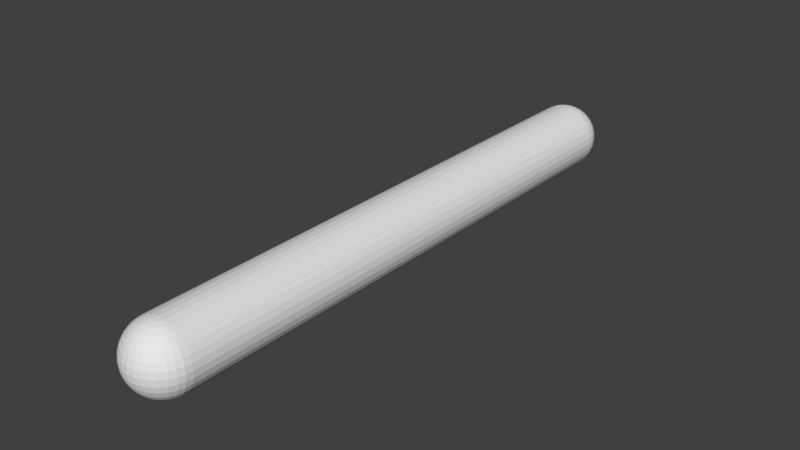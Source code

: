 # Source: laser.blend  (saved by Blender 2.79.0; exported with 4.5.12 LTS)
import bpy
from mathutils import Matrix  # noqa: F401  (used for matrix-valued properties, if any)

bpy.ops.wm.read_factory_settings(use_empty=True)
scene = bpy.context.scene
scene.name = 'Scene'

# ---- collections
col_collection_1 = bpy.data.collections.new('Collection 1'); scene.collection.children.link(col_collection_1)

# ---- materials (node trees are filled in below, after node groups)
mat_redlaser = bpy.data.materials.new('RedLaser')
mat_redlaser.alpha_threshold = 0.0
mat_redlaser.use_transparent_shadow = False
mat_redlaser.roughness = 0.5
mat_redlaser.line_color = (0.0, 0.0, 0.0, 1.0)

# ---- material node trees

# ---- world
world_world = bpy.data.worlds.new('World'); scene.world = world_world
world_world.color = (0.05088, 0.05088, 0.05088)
world_world.use_sun_shadow = False
world_world.sun_shadow_jitter_overblur = 0.0
world_world.cycles.sampling_method = 'MANUAL'

# ---- meshes
me_sphere = bpy.data.meshes.new('Sphere')
me_sphere.from_pydata([(0.1951, -8.126, 0.9808), (0.3827, -8.126, 0.9239), (0.5556, -8.126, 0.8315), (0.7071, -8.126, 0.7071), (0.8315, -8.126, 0.5556), (0.9239, -8.126, 0.3827), (0.9808, -8.126, 0.1951), (1.0, -8.126, 6.181e-08), (0.9808, -8.126, -0.1951), (0.9239, -8.126, -0.3827), (0.8315, -8.126, -0.5556), (0.7071, -8.126, -0.7071), (0.5556, -8.126, -0.8315), (0.3827, -8.126, -0.9239), (0.1951, -8.126, -0.9808), (0.1913, -8.164, 0.9808), (0.3753, -8.2, 0.9239), (0.5449, -8.234, 0.8315), (0.6935, -8.264, 0.7071), (0.8155, -8.288, 0.5556), (0.9061, -8.306, 0.3827), (0.9619, -8.317, 0.1951), (0.9808, -8.321, 6.181e-08), (0.9619, -8.317, -0.1951), (0.9061, -8.306, -0.3827), (0.8155, -8.288, -0.5556), (0.6935, -8.264, -0.7071), (0.5449, -8.234, -0.8315), (0.3753, -8.2, -0.9239), (0.1913, -8.164, -0.9808), (0.1802, -8.2, 0.9808), (0.3536, -8.272, 0.9239), (0.5133, -8.338, 0.8315), (0.6533, -8.396, 0.7071), (0.7682, -8.444, 0.5556), (0.8536, -8.479, 0.3827), (0.9061, -8.501, 0.1951), (0.9239, -8.508, 6.181e-08), (0.9061, -8.501, -0.1951), (0.8536, -8.479, -0.3827), (0.7682, -8.444, -0.5556), (0.6533, -8.396, -0.7071), (0.5133, -8.338, -0.8315), (0.3536, -8.272, -0.9239), (0.1802, -8.2, -0.9808), (0.1622, -8.234, 0.9808), (0.3182, -8.338, 0.9239), (0.4619, -8.434, 0.8315), (0.5879, -8.519, 0.7071), (0.6913, -8.588, 0.5556), (0.7682, -8.639, 0.3827), (0.8155, -8.671, 0.1951), (0.8315, -8.681, 6.181e-08), (0.8155, -8.671, -0.1951), (0.7682, -8.639, -0.3827), (0.6913, -8.588, -0.5556), (0.5879, -8.519, -0.7071), (0.4619, -8.434, -0.8315), (0.3182, -8.338, -0.9239), (0.1622, -8.234, -0.9808), (0.1379, -8.264, 0.9808), (0.2706, -8.396, 0.9239), (0.3928, -8.519, 0.8315), (0.5, -8.626, 0.7071), (0.5879, -8.714, 0.5556), (0.6533, -8.779, 0.3827), (0.6935, -8.819, 0.1951), (0.7071, -8.833, 6.181e-08), (0.6935, -8.819, -0.1951), (0.6533, -8.779, -0.3827), (0.5879, -8.714, -0.5556), (0.5, -8.626, -0.7071), (0.3928, -8.519, -0.8315), (0.2706, -8.396, -0.9239), (0.1379, -8.264, -0.9808), (0.1084, -8.288, 0.9808), (0.2126, -8.444, 0.9239), (0.3087, -8.588, 0.8315), (0.3928, -8.714, 0.7071), (0.4619, -8.817, 0.5556), (0.5133, -8.894, 0.3827), (0.5449, -8.941, 0.1951), (0.5556, -8.957, 6.181e-08), (0.5449, -8.941, -0.1951), (0.5133, -8.894, -0.3827), (0.4619, -8.817, -0.5556), (0.3928, -8.714, -0.7071), (0.3087, -8.588, -0.8315), (0.2126, -8.444, -0.9239), (0.1084, -8.288, -0.9808), (-6.008e-09, -8.126, -1.0), (0.07466, -8.306, 0.9808), (0.1464, -8.479, 0.9239), (0.2126, -8.639, 0.8315), (0.2706, -8.779, 0.7071), (0.3182, -8.894, 0.5556), (0.3536, -8.979, 0.3827), (0.3753, -9.032, 0.1951), (0.3827, -9.05, 6.181e-08), (0.3753, -9.032, -0.1951), (0.3536, -8.979, -0.3827), (0.3182, -8.894, -0.5556), (0.2706, -8.779, -0.7071), (0.2126, -8.639, -0.8315), (0.1464, -8.479, -0.9239), (0.07466, -8.306, -0.9808), (0.03806, -8.317, 0.9808), (0.07466, -8.501, 0.9239), (0.1084, -8.671, 0.8315), (0.1379, -8.819, 0.7071), (0.1622, -8.941, 0.5556), (0.1802, -9.032, 0.3827), (0.1913, -9.088, 0.1951), (0.1951, -9.107, 6.181e-08), (0.1913, -9.088, -0.1951), (0.1802, -9.032, -0.3827), (0.1622, -8.941, -0.5556), (0.1379, -8.819, -0.7071), (0.1084, -8.671, -0.8315), (0.07466, -8.501, -0.9239), (0.03806, -8.317, -0.9808), (-1.322e-08, -8.321, 0.9808), (3.521e-08, -8.508, 0.9239), (2.031e-08, -8.681, 0.8315), (-3.185e-08, -8.833, 0.7071), (-9.145e-08, -8.957, 0.5556), (5.756e-08, -9.05, 0.3827), (-9.145e-08, -9.107, 0.1951), (-1.064e-07, -9.126, 6.181e-08), (-9.145e-08, -9.107, -0.1951), (5.756e-08, -9.05, -0.3827), (-9.145e-08, -8.957, -0.5556), (-3.185e-08, -8.833, -0.7071), (-1.695e-08, -8.681, -0.8315), (-2.044e-09, -8.508, -0.9239), (-2.044e-09, -8.321, -0.9808), (-0.03806, -8.317, 0.9808), (-0.07466, -8.501, 0.9239), (-0.1084, -8.671, 0.8315), (-0.1379, -8.819, 0.7071), (-0.1622, -8.941, 0.5556), (-0.1802, -9.032, 0.3827), (-0.1913, -9.088, 0.1951), (-0.1951, -9.107, 6.181e-08), (-0.1913, -9.088, -0.1951), (-0.1802, -9.032, -0.3827), (-0.1622, -8.941, -0.5556), (-0.1379, -8.819, -0.7071), (-0.1084, -8.671, -0.8315), (-0.07466, -8.501, -0.9239), (-0.03806, -8.317, -0.9808), (-0.07466, -8.306, 0.9808), (-0.1464, -8.479, 0.9239), (-0.2126, -8.639, 0.8315), (-0.2706, -8.779, 0.7071), (-0.3182, -8.894, 0.5556), (-0.3536, -8.979, 0.3827), (-0.3753, -9.032, 0.1951), (-0.3827, -9.05, 6.181e-08), (-0.3753, -9.032, -0.1951), (-0.3536, -8.979, -0.3827), (-0.3182, -8.894, -0.5556), (-0.2706, -8.779, -0.7071), (-0.2126, -8.639, -0.8315), (-0.1464, -8.479, -0.9239), (-0.07466, -8.306, -0.9808), (-0.1084, -8.288, 0.9808), (-0.2126, -8.444, 0.9239), (-0.3087, -8.588, 0.8315), (-0.3928, -8.714, 0.7071), (-0.4619, -8.817, 0.5556), (-0.5133, -8.894, 0.3827), (-0.5449, -8.941, 0.1951), (-0.5556, -8.957, 6.181e-08), (-0.5449, -8.941, -0.1951), (-0.5133, -8.894, -0.3827), (-0.4619, -8.817, -0.5556), (-0.3928, -8.714, -0.7071), (-0.3087, -8.588, -0.8315), (-0.2126, -8.444, -0.9239), (-0.1084, -8.288, -0.9808), (-2.364e-07, -8.126, 1.0), (-0.1379, -8.264, 0.9808), (-0.2706, -8.396, 0.9239), (-0.3928, -8.519, 0.8315), (-0.5, -8.626, 0.7071), (-0.5879, -8.714, 0.5556), (-0.6533, -8.779, 0.3827), (-0.6935, -8.819, 0.1951), (-0.7071, -8.833, 6.181e-08), (-0.6935, -8.819, -0.1951), (-0.6533, -8.779, -0.3827), (-0.5879, -8.714, -0.5556), (-0.5, -8.626, -0.7071), (-0.3928, -8.519, -0.8315), (-0.2706, -8.396, -0.9239), (-0.1379, -8.264, -0.9808), (-0.1622, -8.234, 0.9808), (-0.3182, -8.338, 0.9239), (-0.4619, -8.434, 0.8315), (-0.5879, -8.519, 0.7071), (-0.6913, -8.588, 0.5556), (-0.7682, -8.639, 0.3827), (-0.8155, -8.671, 0.1951), (-0.8315, -8.681, 6.181e-08), (-0.8155, -8.671, -0.1951), (-0.7682, -8.639, -0.3827), (-0.6913, -8.588, -0.5556), (-0.5879, -8.519, -0.7071), (-0.4619, -8.434, -0.8315), (-0.3182, -8.338, -0.9239), (-0.1622, -8.234, -0.9808), (-0.1802, -8.2, 0.9808), (-0.3536, -8.272, 0.9239), (-0.5133, -8.338, 0.8315), (-0.6533, -8.396, 0.7071), (-0.7682, -8.444, 0.5556), (-0.8536, -8.479, 0.3827), (-0.9061, -8.501, 0.1951), (-0.9239, -8.508, 6.181e-08), (-0.9061, -8.501, -0.1951), (-0.8536, -8.479, -0.3827), (-0.7682, -8.444, -0.5556), (-0.6533, -8.396, -0.7071), (-0.5133, -8.338, -0.8315), (-0.3536, -8.272, -0.9239), (-0.1802, -8.2, -0.9808), (-0.1913, -8.164, 0.9808), (-0.3753, -8.2, 0.9239), (-0.5449, -8.234, 0.8315), (-0.6935, -8.264, 0.7071), (-0.8155, -8.288, 0.5556), (-0.9061, -8.306, 0.3827), (-0.9619, -8.317, 0.1951), (-0.9808, -8.321, 6.181e-08), (-0.9619, -8.317, -0.1951), (-0.9061, -8.306, -0.3827), (-0.8155, -8.288, -0.5556), (-0.6935, -8.264, -0.7071), (-0.5449, -8.234, -0.8315), (-0.3753, -8.2, -0.9239), (-0.1913, -8.164, -0.9808), (-0.1951, -8.126, 0.9808), (-0.3827, -8.126, 0.9239), (-0.5556, -8.126, 0.8315), (-0.7071, -8.126, 0.7071), (-0.8315, -8.126, 0.5556), (-0.9239, -8.126, 0.3827), (-0.9808, -8.126, 0.1951), (-1.0, -8.126, 6.181e-08), (-0.9808, -8.126, -0.1951), (-0.9239, -8.126, -0.3827), (-0.8315, -8.126, -0.5556), (-0.7071, -8.126, -0.7071), (-0.5556, -8.126, -0.8315), (-0.3827, -8.126, -0.9239), (-0.1951, -8.126, -0.9808), (-0.1951, 8.126, 0.9808), (-0.3827, 8.126, 0.9239), (-0.5556, 8.126, 0.8315), (-0.7071, 8.126, 0.7071), (-0.8315, 8.126, 0.5556), (-0.9239, 8.126, 0.3827), (-0.9808, 8.126, 0.1951), (-1.0, 8.126, 6.181e-08), (-0.9808, 8.126, -0.1951), (-0.9239, 8.126, -0.3827), (-0.8315, 8.126, -0.5556), (-0.7071, 8.126, -0.7071), (-0.5556, 8.126, -0.8315), (-0.3827, 8.126, -0.9239), (-0.1951, 8.126, -0.9808), (-0.1913, 8.164, 0.9808), (-0.3753, 8.2, 0.9239), (-0.5449, 8.234, 0.8315), (-0.6935, 8.264, 0.7071), (-0.8155, 8.288, 0.5556), (-0.9061, 8.306, 0.3827), (-0.9619, 8.317, 0.1951), (-0.9808, 8.321, 6.181e-08), (-0.9619, 8.317, -0.1951), (-0.9061, 8.306, -0.3827), (-0.8155, 8.288, -0.5556), (-0.6935, 8.264, -0.7071), (-0.5449, 8.234, -0.8315), (-0.3753, 8.2, -0.9239), (-0.1913, 8.164, -0.9808), (-0.1802, 8.2, 0.9808), (-0.3536, 8.272, 0.9239), (-0.5133, 8.338, 0.8315), (-0.6533, 8.396, 0.7071), (-0.7682, 8.444, 0.5556), (-0.8536, 8.479, 0.3827), (-0.9061, 8.501, 0.1951), (-0.9239, 8.508, 6.181e-08), (-0.9061, 8.501, -0.1951), (-0.8536, 8.479, -0.3827), (-0.7682, 8.444, -0.5556), (-0.6533, 8.396, -0.7071), (-0.5133, 8.338, -0.8315), (-0.3536, 8.272, -0.9239), (-0.1802, 8.2, -0.9808), (-0.1622, 8.234, 0.9808), (-0.3182, 8.338, 0.9239), (-0.4619, 8.434, 0.8315), (-0.5879, 8.519, 0.7071), (-0.6913, 8.588, 0.5556), (-0.7682, 8.639, 0.3827), (-0.8155, 8.671, 0.1951), (-0.8315, 8.681, 6.181e-08), (-0.8155, 8.671, -0.1951), (-0.7682, 8.639, -0.3827), (-0.6913, 8.588, -0.5556), (-0.5879, 8.519, -0.7071), (-0.4619, 8.434, -0.8315), (-0.3182, 8.338, -0.9239), (-0.1622, 8.234, -0.9808), (-0.138, 8.264, 0.9808), (-0.2706, 8.396, 0.9239), (-0.3928, 8.519, 0.8315), (-0.5, 8.626, 0.7071), (-0.5879, 8.714, 0.5556), (-0.6533, 8.779, 0.3827), (-0.6935, 8.819, 0.1951), (-0.7071, 8.833, 6.181e-08), (-0.6935, 8.819, -0.1951), (-0.6533, 8.779, -0.3827), (-0.5879, 8.714, -0.5556), (-0.5, 8.626, -0.7071), (-0.3928, 8.519, -0.8315), (-0.2706, 8.396, -0.9239), (-0.138, 8.264, -0.9808), (-0.1084, 8.288, 0.9808), (-0.2126, 8.444, 0.9239), (-0.3087, 8.588, 0.8315), (-0.3928, 8.714, 0.7071), (-0.4619, 8.817, 0.5556), (-0.5133, 8.894, 0.3827), (-0.5449, 8.941, 0.1951), (-0.5556, 8.957, 6.181e-08), (-0.5449, 8.941, -0.1951), (-0.5133, 8.894, -0.3827), (-0.4619, 8.817, -0.5556), (-0.3928, 8.714, -0.7071), (-0.3087, 8.588, -0.8315), (-0.2126, 8.444, -0.9239), (-0.1084, 8.288, -0.9808), (-7.164e-07, 8.126, -1.0), (-0.07466, 8.306, 0.9808), (-0.1464, 8.479, 0.9239), (-0.2126, 8.639, 0.8315), (-0.2706, 8.779, 0.7071), (-0.3182, 8.894, 0.5556), (-0.3536, 8.979, 0.3827), (-0.3753, 9.032, 0.1951), (-0.3827, 9.05, 6.181e-08), (-0.3753, 9.032, -0.1951), (-0.3536, 8.979, -0.3827), (-0.3182, 8.894, -0.5556), (-0.2706, 8.779, -0.7071), (-0.2126, 8.639, -0.8315), (-0.1464, 8.479, -0.9239), (-0.07466, 8.306, -0.9808), (-0.03806, 8.317, 0.9808), (-0.07466, 8.501, 0.9239), (-0.1084, 8.671, 0.8315), (-0.138, 8.819, 0.7071), (-0.1622, 8.941, 0.5556), (-0.1802, 9.032, 0.3827), (-0.1913, 9.088, 0.1951), (-0.1951, 9.107, 6.181e-08), (-0.1913, 9.088, -0.1951), (-0.1802, 9.032, -0.3827), (-0.1622, 8.941, -0.5556), (-0.138, 8.819, -0.7071), (-0.1084, 8.671, -0.8315), (-0.07466, 8.501, -0.9239), (-0.03806, 8.317, -0.9808), (-7.727e-07, 8.321, 0.9808), (-8.823e-07, 8.508, 0.9239), (-9.237e-07, 8.681, 0.8315), (-9.209e-07, 8.833, 0.7071), (-9.019e-07, 8.957, 0.5556), (-1.081e-06, 9.05, 0.3827), (-9.505e-07, 9.107, 0.1951), (-9.419e-07, 9.126, 6.181e-08), (-9.505e-07, 9.107, -0.1951), (-1.081e-06, 9.05, -0.3827), (-9.019e-07, 8.957, -0.5556), (-9.209e-07, 8.833, -0.7071), (-8.865e-07, 8.681, -0.8315), (-8.45e-07, 8.508, -0.9239), (-7.839e-07, 8.321, -0.9808), (0.03806, 8.317, 0.9808), (0.07466, 8.501, 0.9239), (0.1084, 8.671, 0.8315), (0.1379, 8.819, 0.7071), (0.1622, 8.941, 0.5556), (0.1802, 9.032, 0.3827), (0.1913, 9.088, 0.1951), (0.1951, 9.107, 6.181e-08), (0.1913, 9.088, -0.1951), (0.1802, 9.032, -0.3827), (0.1622, 8.941, -0.5556), (0.1379, 8.819, -0.7071), (0.1084, 8.671, -0.8315), (0.07466, 8.501, -0.9239), (0.03806, 8.317, -0.9808), (0.07466, 8.306, 0.9808), (0.1464, 8.479, 0.9239), (0.2126, 8.639, 0.8315), (0.2706, 8.779, 0.7071), (0.3182, 8.894, 0.5556), (0.3536, 8.979, 0.3827), (0.3753, 9.032, 0.1951), (0.3827, 9.05, 6.181e-08), (0.3753, 9.032, -0.1951), (0.3536, 8.979, -0.3827), (0.3182, 8.894, -0.5556), (0.2706, 8.779, -0.7071), (0.2126, 8.639, -0.8315), (0.1464, 8.479, -0.9239), (0.07466, 8.306, -0.9808), (0.1084, 8.288, 0.9808), (0.2126, 8.444, 0.9239), (0.3087, 8.588, 0.8315), (0.3928, 8.714, 0.7071), (0.4619, 8.817, 0.5556), (0.5133, 8.894, 0.3827), (0.5449, 8.941, 0.1951), (0.5556, 8.957, 6.181e-08), (0.5449, 8.941, -0.1951), (0.5133, 8.894, -0.3827), (0.4619, 8.817, -0.5556), (0.3928, 8.714, -0.7071), (0.3087, 8.588, -0.8315), (0.2126, 8.444, -0.9239), (0.1084, 8.288, -0.9808), (-4.86e-07, 8.126, 1.0), (0.1379, 8.264, 0.9808), (0.2706, 8.396, 0.9239), (0.3928, 8.519, 0.8315), (0.5, 8.626, 0.7071), (0.5879, 8.714, 0.5556), (0.6533, 8.779, 0.3827), (0.6935, 8.819, 0.1951), (0.7071, 8.833, 6.181e-08), (0.6935, 8.819, -0.1951), (0.6533, 8.779, -0.3827), (0.5879, 8.714, -0.5556), (0.5, 8.626, -0.7071), (0.3928, 8.519, -0.8315), (0.2706, 8.396, -0.9239), (0.1379, 8.264, -0.9808), (0.1622, 8.234, 0.9808), (0.3182, 8.338, 0.9239), (0.4619, 8.434, 0.8315), (0.5879, 8.519, 0.7071), (0.6913, 8.588, 0.5556), (0.7682, 8.639, 0.3827), (0.8155, 8.671, 0.1951), (0.8315, 8.681, 6.181e-08), (0.8155, 8.671, -0.1951), (0.7682, 8.639, -0.3827), (0.6913, 8.588, -0.5556), (0.5879, 8.519, -0.7071), (0.4619, 8.434, -0.8315), (0.3182, 8.338, -0.9239), (0.1622, 8.234, -0.9808), (0.1802, 8.2, 0.9808), (0.3536, 8.272, 0.9239), (0.5133, 8.338, 0.8315), (0.6533, 8.396, 0.7071), (0.7682, 8.444, 0.5556), (0.8536, 8.479, 0.3827), (0.9061, 8.501, 0.1951), (0.9239, 8.508, 6.181e-08), (0.9061, 8.501, -0.1951), (0.8536, 8.479, -0.3827), (0.7682, 8.444, -0.5556), (0.6533, 8.396, -0.7071), (0.5133, 8.338, -0.8315), (0.3536, 8.272, -0.9239), (0.1802, 8.2, -0.9808), (0.1913, 8.164, 0.9808), (0.3753, 8.2, 0.9239), (0.5449, 8.234, 0.8315), (0.6935, 8.264, 0.7071), (0.8155, 8.288, 0.5556), (0.9061, 8.306, 0.3827), (0.9619, 8.317, 0.1951), (0.9808, 8.321, 6.181e-08), (0.9619, 8.317, -0.1951), (0.9061, 8.306, -0.3827), (0.8155, 8.288, -0.5556), (0.6935, 8.264, -0.7071), (0.5449, 8.234, -0.8315), (0.3753, 8.2, -0.9239), (0.1913, 8.164, -0.9808), (0.1951, 8.126, 0.9808), (0.3827, 8.126, 0.9239), (0.5556, 8.126, 0.8315), (0.7071, 8.126, 0.7071), (0.8315, 8.126, 0.5556), (0.9239, 8.126, 0.3827), (0.9808, 8.126, 0.1951), (1.0, 8.126, 6.181e-08), (0.9808, 8.126, -0.1951), (0.9239, 8.126, -0.3827), (0.8315, 8.126, -0.5556), (0.7071, 8.126, -0.7071), (0.5556, 8.126, -0.8315), (0.3827, 8.126, -0.9239), (0.1951, 8.126, -0.9808), (-6.008e-09, 8.0, 1.0), (-6.008e-09, -8.0, 1.0), (0.1951, 8.0, 0.9808), (0.1951, -8.0, 0.9808), (0.3827, 8.0, 0.9239), (0.3827, -8.0, 0.9239), (0.5556, 8.0, 0.8315), (0.5556, -8.0, 0.8315), (0.7071, 8.0, 0.7071), (0.7071, -8.0, 0.7071), (0.8315, 8.0, 0.5556), (0.8315, -8.0, 0.5556), (0.9239, 8.0, 0.3827), (0.9239, -8.0, 0.3827), (0.9808, 8.0, 0.1951), (0.9808, -8.0, 0.1951), (1.0, 8.0, 4.115e-07), (1.0, -8.0, -2.879e-07), (0.9808, 8.0, -0.1951), (0.9808, -8.0, -0.1951), (0.9239, 8.0, -0.3827), (0.9239, -8.0, -0.3827), (0.8315, 8.0, -0.5556), (0.8315, -8.0, -0.5556), (0.7071, 8.0, -0.7071), (0.7071, -8.0, -0.7071), (0.5556, 8.0, -0.8315), (0.5556, -8.0, -0.8315), (0.3827, 8.0, -0.9239), (0.3827, -8.0, -0.9239), (0.1951, 8.0, -0.9808), (0.1951, -8.0, -0.9808), (-3.318e-07, 8.0, -1.0), (-3.318e-07, -8.0, -1.0), (-0.1951, 8.0, -0.9808), (-0.1951, -8.0, -0.9808), (-0.3827, 8.0, -0.9239), (-0.3827, -8.0, -0.9239), (-0.5556, 8.0, -0.8315), (-0.5556, -8.0, -0.8315), (-0.7071, 8.0, -0.7071), (-0.7071, -8.0, -0.7071), (-0.8315, 8.0, -0.5556), (-0.8315, -8.0, -0.5556), (-0.9239, 8.0, -0.3827), (-0.9239, -8.0, -0.3827), (-0.9808, 8.0, -0.1951), (-0.9808, -8.0, -0.1951), (-1.0, 8.0, 1.302e-06), (-1.0, -8.0, 6.022e-07), (-0.9808, 8.0, 0.1951), (-0.9808, -8.0, 0.1951), (-0.9239, 8.0, 0.3827), (-0.9239, -8.0, 0.3827), (-0.8315, 8.0, 0.5556), (-0.8315, -8.0, 0.5556), (-0.7071, 8.0, 0.7071), (-0.7071, -8.0, 0.7071), (-0.5556, 8.0, 0.8315), (-0.5556, -8.0, 0.8315), (-0.3827, 8.0, 0.9239), (-0.3827, -8.0, 0.9239), (-0.1951, 8.0, 0.9808), (-0.1951, -8.0, 0.9808)], [], [(1, 0, 15, 16), (9, 8, 23, 24), (2, 1, 16, 17), (10, 9, 24, 25), (3, 2, 17, 18), (11, 10, 25, 26), (4, 3, 18, 19), (12, 11, 26, 27), (5, 4, 19, 20), (13, 12, 27, 28), (6, 5, 20, 21), (14, 13, 28, 29), (7, 6, 21, 22), (0, 181, 15), (90, 14, 29), (8, 7, 22, 23), (20, 19, 34, 35), (28, 27, 42, 43), (21, 20, 35, 36), (29, 28, 43, 44), (22, 21, 36, 37), (15, 181, 30), (90, 29, 44), (23, 22, 37, 38), (16, 15, 30, 31), (24, 23, 38, 39), (17, 16, 31, 32), (25, 24, 39, 40), (18, 17, 32, 33), (26, 25, 40, 41), (19, 18, 33, 34), (27, 26, 41, 42), (39, 38, 53, 54), (32, 31, 46, 47), (40, 39, 54, 55), (33, 32, 47, 48), (41, 40, 55, 56), (34, 33, 48, 49), (42, 41, 56, 57), (35, 34, 49, 50), (43, 42, 57, 58), (36, 35, 50, 51), (44, 43, 58, 59), (37, 36, 51, 52), (30, 181, 45), (90, 44, 59), (38, 37, 52, 53), (31, 30, 45, 46), (58, 57, 72, 73), (51, 50, 65, 66), (59, 58, 73, 74), (52, 51, 66, 67), (45, 181, 60), (90, 59, 74), (53, 52, 67, 68), (46, 45, 60, 61), (54, 53, 68, 69), (47, 46, 61, 62), (55, 54, 69, 70), (48, 47, 62, 63), (56, 55, 70, 71), (49, 48, 63, 64), (57, 56, 71, 72), (50, 49, 64, 65), (70, 69, 84, 85), (63, 62, 77, 78), (71, 70, 85, 86), (64, 63, 78, 79), (72, 71, 86, 87), (65, 64, 79, 80), (73, 72, 87, 88), (66, 65, 80, 81), (74, 73, 88, 89), (67, 66, 81, 82), (60, 181, 75), (90, 74, 89), (68, 67, 82, 83), (61, 60, 75, 76), (69, 68, 83, 84), (62, 61, 76, 77), (89, 88, 104, 105), (82, 81, 97, 98), (75, 181, 91), (90, 89, 105), (83, 82, 98, 99), (76, 75, 91, 92), (84, 83, 99, 100), (77, 76, 92, 93), (85, 84, 100, 101), (78, 77, 93, 94), (86, 85, 101, 102), (79, 78, 94, 95), (87, 86, 102, 103), (80, 79, 95, 96), (88, 87, 103, 104), (81, 80, 96, 97), (94, 93, 108, 109), (102, 101, 116, 117), (95, 94, 109, 110), (103, 102, 117, 118), (96, 95, 110, 111), (104, 103, 118, 119), (97, 96, 111, 112), (105, 104, 119, 120), (98, 97, 112, 113), (91, 181, 106), (90, 105, 120), (99, 98, 113, 114), (92, 91, 106, 107), (100, 99, 114, 115), (93, 92, 107, 108), (101, 100, 115, 116), (113, 112, 127, 128), (106, 181, 121), (90, 120, 135), (114, 113, 128, 129), (107, 106, 121, 122), (115, 114, 129, 130), (108, 107, 122, 123), (116, 115, 130, 131), (109, 108, 123, 124), (117, 116, 131, 132), (110, 109, 124, 125), (118, 117, 132, 133), (111, 110, 125, 126), (119, 118, 133, 134), (112, 111, 126, 127), (120, 119, 134, 135), (132, 131, 146, 147), (125, 124, 139, 140), (133, 132, 147, 148), (126, 125, 140, 141), (134, 133, 148, 149), (127, 126, 141, 142), (135, 134, 149, 150), (128, 127, 142, 143), (121, 181, 136), (90, 135, 150), (129, 128, 143, 144), (122, 121, 136, 137), (130, 129, 144, 145), (123, 122, 137, 138), (131, 130, 145, 146), (124, 123, 138, 139), (136, 181, 151), (90, 150, 165), (144, 143, 158, 159), (137, 136, 151, 152), (145, 144, 159, 160), (138, 137, 152, 153), (146, 145, 160, 161), (139, 138, 153, 154), (147, 146, 161, 162), (140, 139, 154, 155), (148, 147, 162, 163), (141, 140, 155, 156), (149, 148, 163, 164), (142, 141, 156, 157), (150, 149, 164, 165), (143, 142, 157, 158), (155, 154, 169, 170), (163, 162, 177, 178), (156, 155, 170, 171), (164, 163, 178, 179), (157, 156, 171, 172), (165, 164, 179, 180), (158, 157, 172, 173), (151, 181, 166), (90, 165, 180), (159, 158, 173, 174), (152, 151, 166, 167), (160, 159, 174, 175), (153, 152, 167, 168), (161, 160, 175, 176), (154, 153, 168, 169), (162, 161, 176, 177), (174, 173, 189, 190), (167, 166, 182, 183), (175, 174, 190, 191), (168, 167, 183, 184), (176, 175, 191, 192), (169, 168, 184, 185), (177, 176, 192, 193), (170, 169, 185, 186), (178, 177, 193, 194), (171, 170, 186, 187), (179, 178, 194, 195), (172, 171, 187, 188), (180, 179, 195, 196), (173, 172, 188, 189), (166, 181, 182), (90, 180, 196), (194, 193, 208, 209), (187, 186, 201, 202), (195, 194, 209, 210), (188, 187, 202, 203), (196, 195, 210, 211), (189, 188, 203, 204), (182, 181, 197), (90, 196, 211), (190, 189, 204, 205), (183, 182, 197, 198), (191, 190, 205, 206), (184, 183, 198, 199), (192, 191, 206, 207), (185, 184, 199, 200), (193, 192, 207, 208), (186, 185, 200, 201), (206, 205, 220, 221), (199, 198, 213, 214), (207, 206, 221, 222), (200, 199, 214, 215), (208, 207, 222, 223), (201, 200, 215, 216), (209, 208, 223, 224), (202, 201, 216, 217), (210, 209, 224, 225), (203, 202, 217, 218), (211, 210, 225, 226), (204, 203, 218, 219), (197, 181, 212), (90, 211, 226), (205, 204, 219, 220), (198, 197, 212, 213), (225, 224, 239, 240), (218, 217, 232, 233), (226, 225, 240, 241), (219, 218, 233, 234), (212, 181, 227), (90, 226, 241), (220, 219, 234, 235), (213, 212, 227, 228), (221, 220, 235, 236), (214, 213, 228, 229), (222, 221, 236, 237), (215, 214, 229, 230), (223, 222, 237, 238), (216, 215, 230, 231), (224, 223, 238, 239), (217, 216, 231, 232), (229, 228, 243, 244), (237, 236, 251, 252), (230, 229, 244, 245), (238, 237, 252, 253), (231, 230, 245, 246), (239, 238, 253, 254), (232, 231, 246, 247), (240, 239, 254, 255), (233, 232, 247, 248), (241, 240, 255, 256), (234, 233, 248, 249), (227, 181, 242), (90, 241, 256), (235, 234, 249, 250), (228, 227, 242, 243), (236, 235, 250, 251), (258, 257, 272, 273), (266, 265, 280, 281), (259, 258, 273, 274), (267, 266, 281, 282), (260, 259, 274, 275), (268, 267, 282, 283), (261, 260, 275, 276), (269, 268, 283, 284), (262, 261, 276, 277), (270, 269, 284, 285), (263, 262, 277, 278), (271, 270, 285, 286), (264, 263, 278, 279), (257, 438, 272), (347, 271, 286), (265, 264, 279, 280), (277, 276, 291, 292), (285, 284, 299, 300), (278, 277, 292, 293), (286, 285, 300, 301), (279, 278, 293, 294), (272, 438, 287), (347, 286, 301), (280, 279, 294, 295), (273, 272, 287, 288), (281, 280, 295, 296), (274, 273, 288, 289), (282, 281, 296, 297), (275, 274, 289, 290), (283, 282, 297, 298), (276, 275, 290, 291), (284, 283, 298, 299), (296, 295, 310, 311), (289, 288, 303, 304), (297, 296, 311, 312), (290, 289, 304, 305), (298, 297, 312, 313), (291, 290, 305, 306), (299, 298, 313, 314), (292, 291, 306, 307), (300, 299, 314, 315), (293, 292, 307, 308), (301, 300, 315, 316), (294, 293, 308, 309), (287, 438, 302), (347, 301, 316), (295, 294, 309, 310), (288, 287, 302, 303), (315, 314, 329, 330), (308, 307, 322, 323), (316, 315, 330, 331), (309, 308, 323, 324), (302, 438, 317), (347, 316, 331), (310, 309, 324, 325), (303, 302, 317, 318), (311, 310, 325, 326), (304, 303, 318, 319), (312, 311, 326, 327), (305, 304, 319, 320), (313, 312, 327, 328), (306, 305, 320, 321), (314, 313, 328, 329), (307, 306, 321, 322), (327, 326, 341, 342), (320, 319, 334, 335), (328, 327, 342, 343), (321, 320, 335, 336), (329, 328, 343, 344), (322, 321, 336, 337), (330, 329, 344, 345), (323, 322, 337, 338), (331, 330, 345, 346), (324, 323, 338, 339), (317, 438, 332), (347, 331, 346), (325, 324, 339, 340), (318, 317, 332, 333), (326, 325, 340, 341), (319, 318, 333, 334), (346, 345, 361, 362), (339, 338, 354, 355), (332, 438, 348), (347, 346, 362), (340, 339, 355, 356), (333, 332, 348, 349), (341, 340, 356, 357), (334, 333, 349, 350), (342, 341, 357, 358), (335, 334, 350, 351), (343, 342, 358, 359), (336, 335, 351, 352), (344, 343, 359, 360), (337, 336, 352, 353), (345, 344, 360, 361), (338, 337, 353, 354), (351, 350, 365, 366), (359, 358, 373, 374), (352, 351, 366, 367), (360, 359, 374, 375), (353, 352, 367, 368), (361, 360, 375, 376), (354, 353, 368, 369), (362, 361, 376, 377), (355, 354, 369, 370), (348, 438, 363), (347, 362, 377), (356, 355, 370, 371), (349, 348, 363, 364), (357, 356, 371, 372), (350, 349, 364, 365), (358, 357, 372, 373), (370, 369, 384, 385), (363, 438, 378), (347, 377, 392), (371, 370, 385, 386), (364, 363, 378, 379), (372, 371, 386, 387), (365, 364, 379, 380), (373, 372, 387, 388), (366, 365, 380, 381), (374, 373, 388, 389), (367, 366, 381, 382), (375, 374, 389, 390), (368, 367, 382, 383), (376, 375, 390, 391), (369, 368, 383, 384), (377, 376, 391, 392), (389, 388, 403, 404), (382, 381, 396, 397), (390, 389, 404, 405), (383, 382, 397, 398), (391, 390, 405, 406), (384, 383, 398, 399), (392, 391, 406, 407), (385, 384, 399, 400), (378, 438, 393), (347, 392, 407), (386, 385, 400, 401), (379, 378, 393, 394), (387, 386, 401, 402), (380, 379, 394, 395), (388, 387, 402, 403), (381, 380, 395, 396), (393, 438, 408), (347, 407, 422), (401, 400, 415, 416), (394, 393, 408, 409), (402, 401, 416, 417), (395, 394, 409, 410), (403, 402, 417, 418), (396, 395, 410, 411), (404, 403, 418, 419), (397, 396, 411, 412), (405, 404, 419, 420), (398, 397, 412, 413), (406, 405, 420, 421), (399, 398, 413, 414), (407, 406, 421, 422), (400, 399, 414, 415), (412, 411, 426, 427), (420, 419, 434, 435), (413, 412, 427, 428), (421, 420, 435, 436), (414, 413, 428, 429), (422, 421, 436, 437), (415, 414, 429, 430), (408, 438, 423), (347, 422, 437), (416, 415, 430, 431), (409, 408, 423, 424), (417, 416, 431, 432), (410, 409, 424, 425), (418, 417, 432, 433), (411, 410, 425, 426), (419, 418, 433, 434), (431, 430, 446, 447), (424, 423, 439, 440), (432, 431, 447, 448), (425, 424, 440, 441), (433, 432, 448, 449), (426, 425, 441, 442), (434, 433, 449, 450), (427, 426, 442, 443), (435, 434, 450, 451), (428, 427, 443, 444), (436, 435, 451, 452), (429, 428, 444, 445), (437, 436, 452, 453), (430, 429, 445, 446), (423, 438, 439), (347, 437, 453), (451, 450, 465, 466), (444, 443, 458, 459), (452, 451, 466, 467), (445, 444, 459, 460), (453, 452, 467, 468), (446, 445, 460, 461), (439, 438, 454), (347, 453, 468), (447, 446, 461, 462), (440, 439, 454, 455), (448, 447, 462, 463), (441, 440, 455, 456), (449, 448, 463, 464), (442, 441, 456, 457), (450, 449, 464, 465), (443, 442, 457, 458), (463, 462, 477, 478), (456, 455, 470, 471), (464, 463, 478, 479), (457, 456, 471, 472), (465, 464, 479, 480), (458, 457, 472, 473), (466, 465, 480, 481), (459, 458, 473, 474), (467, 466, 481, 482), (460, 459, 474, 475), (468, 467, 482, 483), (461, 460, 475, 476), (454, 438, 469), (347, 468, 483), (462, 461, 476, 477), (455, 454, 469, 470), (482, 481, 496, 497), (475, 474, 489, 490), (483, 482, 497, 498), (476, 475, 490, 491), (469, 438, 484), (347, 483, 498), (477, 476, 491, 492), (470, 469, 484, 485), (478, 477, 492, 493), (471, 470, 485, 486), (479, 478, 493, 494), (472, 471, 486, 487), (480, 479, 494, 495), (473, 472, 487, 488), (481, 480, 495, 496), (474, 473, 488, 489), (486, 485, 500, 501), (494, 493, 508, 509), (487, 486, 501, 502), (495, 494, 509, 510), (488, 487, 502, 503), (496, 495, 510, 511), (489, 488, 503, 504), (497, 496, 511, 512), (490, 489, 504, 505), (498, 497, 512, 513), (491, 490, 505, 506), (484, 438, 499), (347, 498, 513), (492, 491, 506, 507), (485, 484, 499, 500), (493, 492, 507, 508), (514, 515, 517, 516), (516, 517, 519, 518), (518, 519, 521, 520), (520, 521, 523, 522), (522, 523, 525, 524), (524, 525, 527, 526), (526, 527, 529, 528), (528, 529, 531, 530), (530, 531, 533, 532), (532, 533, 535, 534), (534, 535, 537, 536), (536, 537, 539, 538), (538, 539, 541, 540), (540, 541, 543, 542), (542, 543, 545, 544), (544, 545, 547, 546), (546, 547, 549, 548), (548, 549, 551, 550), (550, 551, 553, 552), (552, 553, 555, 554), (554, 555, 557, 556), (556, 557, 559, 558), (558, 559, 561, 560), (560, 561, 563, 562), (562, 563, 565, 564), (564, 565, 567, 566), (566, 567, 569, 568), (568, 569, 571, 570), (570, 571, 573, 572), (572, 573, 575, 574), (574, 575, 577, 576), (576, 577, 515, 514), (0, 517, 515, 181), (181, 515, 577, 242), (242, 577, 575, 243), (243, 575, 573, 244), (244, 573, 571, 245), (245, 571, 569, 246), (246, 569, 567, 247), (247, 567, 565, 248), (248, 565, 563, 249), (249, 563, 561, 250), (250, 561, 559, 251), (251, 559, 557, 252), (252, 557, 555, 253), (253, 555, 553, 254), (254, 553, 551, 255), (255, 551, 549, 256), (256, 549, 547, 90), (90, 547, 545, 14), (14, 545, 543, 13), (13, 543, 541, 12), (12, 541, 539, 11), (11, 539, 537, 10), (10, 537, 535, 9), (9, 535, 533, 8), (8, 533, 531, 7), (7, 531, 529, 6), (6, 529, 527, 5), (5, 527, 525, 4), (4, 525, 523, 3), (3, 523, 521, 2), (2, 521, 519, 1), (1, 519, 517, 0), (257, 576, 514, 438), (438, 514, 516, 499), (499, 516, 518, 500), (500, 518, 520, 501), (501, 520, 522, 502), (502, 522, 524, 503), (503, 524, 526, 504), (504, 526, 528, 505), (505, 528, 530, 506), (506, 530, 532, 507), (507, 532, 534, 508), (508, 534, 536, 509), (509, 536, 538, 510), (510, 538, 540, 511), (511, 540, 542, 512), (512, 542, 544, 513), (513, 544, 546, 347), (347, 546, 548, 271), (271, 548, 550, 270), (270, 550, 552, 269), (269, 552, 554, 268), (268, 554, 556, 267), (267, 556, 558, 266), (266, 558, 560, 265), (265, 560, 562, 264), (264, 562, 564, 263), (263, 564, 566, 262), (262, 566, 568, 261), (261, 568, 570, 260), (260, 570, 572, 259), (259, 572, 574, 258), (258, 574, 576, 257)])
me_sphere.materials.append(mat_redlaser)
me_sphere.use_remesh_preserve_volume = False
me_sphere.use_remesh_preserve_attributes = False
me_sphere.use_mirror_vertex_groups = False
me_sphere.update()

# ---- objects
ob_sphere = bpy.data.objects.new('Sphere', me_sphere)

# ---- transforms, parenting, visibility, modifiers, constraints
ob_sphere.location = (3.004e-09, -6.676e-06, 6.843e-09)
ob_sphere.scale = (0.5, 0.5, 0.5)
ob_sphere.lineart.crease_threshold = 0.0

# ---- collection membership
col_collection_1.objects.link(ob_sphere)

# ---- scene / render settings (as saved in the file)
scene.frame_start = 1; scene.frame_end = 250; scene.frame_set(1)
scene.render.engine = 'BLENDER_EEVEE_NEXT'
scene.render.resolution_percentage = 50
scene.render.dither_intensity = 0.0
scene.cycles.use_denoising = False
scene.cycles.samples = 128
scene.cycles.sampling_pattern = 'TABULATED_SOBOL'
scene.cycles.use_adaptive_sampling = False
scene.cycles.use_light_tree = False
scene.cycles.blur_glossy = 0.0
scene.cycles.sample_clamp_indirect = 0.0
scene.view_settings.view_transform = 'Standard'
bpy.context.view_layer.update()

# ---- added for rendering (the .blend has no active camera and no usable light): camera, sun
cam_auto = bpy.data.cameras.new('AutoCamera')
cam_auto.lens = 50.0
cam_auto.sensor_width = 36.0
cam_auto.clip_end = 1000.0
ob_auto_camera = bpy.data.objects.new('AutoCamera', cam_auto)
scene.collection.objects.link(ob_auto_camera)
ob_auto_camera.location = (8.54414, -10.253, 6.83531)
ob_auto_camera.rotation_euler = (1.09748, -7.21219e-08, 0.694738)
scene.camera = ob_auto_camera
light_auto_sun = bpy.data.lights.new('AutoSun', 'SUN')
light_auto_sun.energy = 3.0
light_auto_sun.angle = 0.0523599
ob_auto_sun = bpy.data.objects.new('AutoSun', light_auto_sun)
scene.collection.objects.link(ob_auto_sun)
ob_auto_sun.rotation_euler = (0.872665, 0.174533, 0.523599)
bpy.context.view_layer.update()
